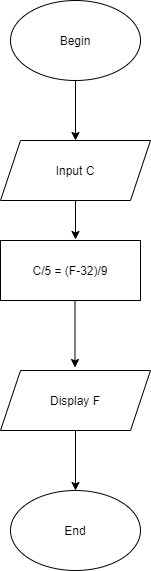

The diagram above was exported from draw.io. Its source (the exported page's mxGraphModel, read from the mxfile embedded in the PNG):
<mxGraphModel dx="1038" dy="580" grid="1" gridSize="10" guides="1" tooltips="1" connect="1" arrows="1" fold="1" page="1" pageScale="1" pageWidth="850" pageHeight="1100" math="0" shadow="0">
  <root>
    <mxCell id="0" />
    <mxCell id="1" parent="0" />
    <mxCell id="CX5ppsrh3Y6k1GO2EYpw-1" value="Begin" style="ellipse;whiteSpace=wrap;html=1;" vertex="1" parent="1">
      <mxGeometry x="320" y="60" width="130" height="80" as="geometry" />
    </mxCell>
    <mxCell id="CX5ppsrh3Y6k1GO2EYpw-2" value="" style="endArrow=classic;html=1;exitX=0.5;exitY=1;exitDx=0;exitDy=0;" edge="1" parent="1" source="CX5ppsrh3Y6k1GO2EYpw-1">
      <mxGeometry width="50" height="50" relative="1" as="geometry">
        <mxPoint x="370" y="230" as="sourcePoint" />
        <mxPoint x="385" y="200" as="targetPoint" />
      </mxGeometry>
    </mxCell>
    <mxCell id="CX5ppsrh3Y6k1GO2EYpw-3" value="Input C" style="shape=parallelogram;perimeter=parallelogramPerimeter;whiteSpace=wrap;html=1;fixedSize=1;" vertex="1" parent="1">
      <mxGeometry x="310" y="200" width="150" height="60" as="geometry" />
    </mxCell>
    <mxCell id="CX5ppsrh3Y6k1GO2EYpw-4" value="" style="endArrow=classic;html=1;exitX=0.5;exitY=1;exitDx=0;exitDy=0;" edge="1" parent="1" source="CX5ppsrh3Y6k1GO2EYpw-3">
      <mxGeometry width="50" height="50" relative="1" as="geometry">
        <mxPoint x="360" y="310" as="sourcePoint" />
        <mxPoint x="385" y="299" as="targetPoint" />
        <Array as="points" />
      </mxGeometry>
    </mxCell>
    <mxCell id="CX5ppsrh3Y6k1GO2EYpw-6" value="C/5 = (F-32)/9" style="rounded=0;whiteSpace=wrap;html=1;" vertex="1" parent="1">
      <mxGeometry x="310" y="300" width="140" height="60" as="geometry" />
    </mxCell>
    <mxCell id="CX5ppsrh3Y6k1GO2EYpw-8" value="" style="endArrow=classic;html=1;" edge="1" parent="1">
      <mxGeometry width="50" height="50" relative="1" as="geometry">
        <mxPoint x="384.5" y="360" as="sourcePoint" />
        <mxPoint x="384.5" y="427" as="targetPoint" />
      </mxGeometry>
    </mxCell>
    <mxCell id="CX5ppsrh3Y6k1GO2EYpw-9" value="Display F" style="shape=parallelogram;perimeter=parallelogramPerimeter;whiteSpace=wrap;html=1;fixedSize=1;" vertex="1" parent="1">
      <mxGeometry x="310" y="430" width="150" height="60" as="geometry" />
    </mxCell>
    <mxCell id="CX5ppsrh3Y6k1GO2EYpw-10" value="" style="endArrow=classic;html=1;exitX=0.5;exitY=1;exitDx=0;exitDy=0;" edge="1" parent="1" source="CX5ppsrh3Y6k1GO2EYpw-9">
      <mxGeometry width="50" height="50" relative="1" as="geometry">
        <mxPoint x="360" y="540" as="sourcePoint" />
        <mxPoint x="385" y="550" as="targetPoint" />
      </mxGeometry>
    </mxCell>
    <mxCell id="CX5ppsrh3Y6k1GO2EYpw-11" value="End" style="ellipse;whiteSpace=wrap;html=1;" vertex="1" parent="1">
      <mxGeometry x="320" y="550" width="130" height="80" as="geometry" />
    </mxCell>
  </root>
</mxGraphModel>